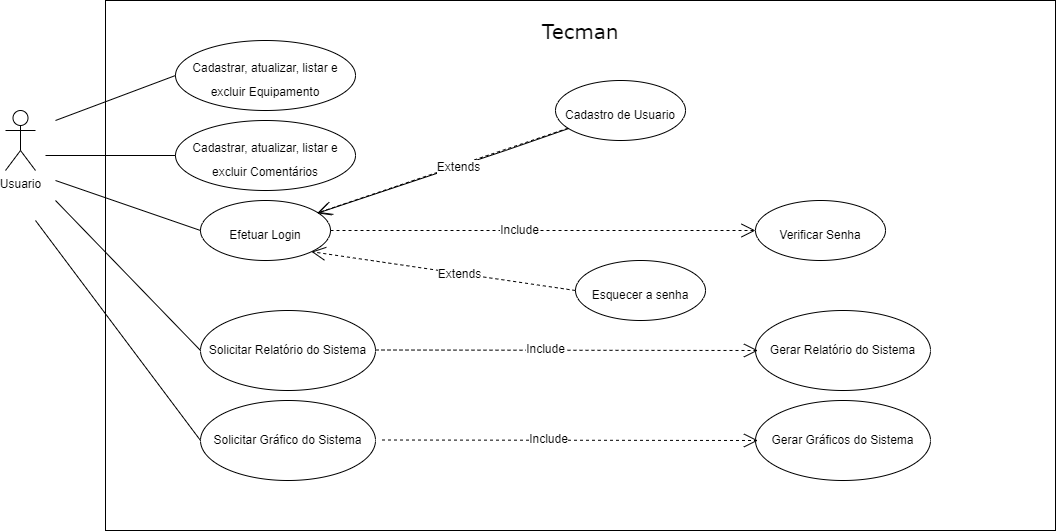

The diagram above was exported from draw.io. Its source (the exported page's mxGraphModel, read from the mxfile embedded in the PNG):
<mxGraphModel dx="1038" dy="579" grid="1" gridSize="10" guides="1" tooltips="1" connect="1" arrows="1" fold="1" page="1" pageScale="1" pageWidth="827" pageHeight="1169" math="0" shadow="0">
  <root>
    <mxCell id="0" />
    <mxCell id="1" parent="0" />
    <mxCell id="IK2WQf3e3VzNKNZy8KmJ-2" value="Usuario" style="shape=umlActor;verticalLabelPosition=bottom;verticalAlign=top;html=1;outlineConnect=0;" parent="1" vertex="1">
      <mxGeometry x="60" y="190" width="30" height="60" as="geometry" />
    </mxCell>
    <mxCell id="IK2WQf3e3VzNKNZy8KmJ-6" value="&lt;p&gt;&lt;font style=&quot;font-size: 20px&quot; face=&quot;Verdana&quot;&gt;Tecman&lt;/font&gt;&lt;/p&gt;" style="rounded=0;whiteSpace=wrap;html=1;verticalAlign=top;" parent="1" vertex="1">
      <mxGeometry x="160" y="80" width="950" height="530" as="geometry" />
    </mxCell>
    <mxCell id="IK2WQf3e3VzNKNZy8KmJ-13" value="&lt;font style=&quot;font-size: 12px&quot; face=&quot;Helvetica&quot;&gt;Cadastrar, atualizar, listar e excluir Equipamento&lt;/font&gt;" style="ellipse;whiteSpace=wrap;html=1;fontFamily=Verdana;fontSize=20;" parent="1" vertex="1">
      <mxGeometry x="230" y="120" width="180" height="70" as="geometry" />
    </mxCell>
    <mxCell id="IK2WQf3e3VzNKNZy8KmJ-14" value="&lt;span style=&quot;font-family: &amp;#34;helvetica&amp;#34; ; font-size: 12px&quot;&gt;Cadastrar, atualizar, listar e excluir Comentários&lt;/span&gt;" style="ellipse;whiteSpace=wrap;html=1;fontFamily=Verdana;fontSize=20;" parent="1" vertex="1">
      <mxGeometry x="230" y="200" width="180" height="70" as="geometry" />
    </mxCell>
    <mxCell id="IK2WQf3e3VzNKNZy8KmJ-15" value="&lt;font style=&quot;font-size: 12px&quot; face=&quot;Helvetica&quot;&gt;Efetuar Login&lt;/font&gt;" style="ellipse;whiteSpace=wrap;html=1;fontFamily=Verdana;fontSize=20;" parent="1" vertex="1">
      <mxGeometry x="255" y="280" width="130" height="60" as="geometry" />
    </mxCell>
    <mxCell id="IK2WQf3e3VzNKNZy8KmJ-16" value="&lt;font style=&quot;font-size: 12px&quot; face=&quot;Helvetica&quot;&gt;Verificar Senha&lt;/font&gt;" style="ellipse;whiteSpace=wrap;html=1;fontFamily=Verdana;fontSize=20;" parent="1" vertex="1">
      <mxGeometry x="810" y="280" width="130" height="60" as="geometry" />
    </mxCell>
    <mxCell id="IK2WQf3e3VzNKNZy8KmJ-17" value="&lt;font style=&quot;font-size: 12px&quot; face=&quot;Helvetica&quot;&gt;Cadastro de Usuario&lt;/font&gt;" style="ellipse;whiteSpace=wrap;html=1;fontFamily=Verdana;fontSize=20;" parent="1" vertex="1">
      <mxGeometry x="610" y="160" width="130" height="60" as="geometry" />
    </mxCell>
    <mxCell id="IK2WQf3e3VzNKNZy8KmJ-19" value="&lt;font style=&quot;font-size: 12px&quot; face=&quot;Helvetica&quot;&gt;Esquecer a senha&lt;/font&gt;" style="ellipse;whiteSpace=wrap;html=1;fontFamily=Verdana;fontSize=20;" parent="1" vertex="1">
      <mxGeometry x="630" y="340" width="130" height="60" as="geometry" />
    </mxCell>
    <mxCell id="IK2WQf3e3VzNKNZy8KmJ-23" value="" style="endArrow=open;dashed=1;endFill=0;endSize=12;html=1;rounded=0;fontFamily=Helvetica;fontSize=12;" parent="1" source="IK2WQf3e3VzNKNZy8KmJ-17" target="IK2WQf3e3VzNKNZy8KmJ-15" edge="1">
      <mxGeometry width="160" relative="1" as="geometry">
        <mxPoint x="390" y="340" as="sourcePoint" />
        <mxPoint x="550" y="340" as="targetPoint" />
      </mxGeometry>
    </mxCell>
    <mxCell id="IK2WQf3e3VzNKNZy8KmJ-24" value="Extends" style="edgeLabel;html=1;align=center;verticalAlign=middle;resizable=0;points=[];fontSize=12;fontFamily=Helvetica;" parent="IK2WQf3e3VzNKNZy8KmJ-23" vertex="1" connectable="0">
      <mxGeometry x="-0.1162" y="1" relative="1" as="geometry">
        <mxPoint as="offset" />
      </mxGeometry>
    </mxCell>
    <mxCell id="IK2WQf3e3VzNKNZy8KmJ-25" value="" style="endArrow=open;dashed=1;endFill=0;endSize=12;html=1;rounded=0;fontFamily=Helvetica;fontSize=12;strokeWidth=0;" parent="1" source="IK2WQf3e3VzNKNZy8KmJ-17" target="IK2WQf3e3VzNKNZy8KmJ-15" edge="1">
      <mxGeometry width="160" relative="1" as="geometry">
        <mxPoint x="622.5450477954491" y="207.71657326113962" as="sourcePoint" />
        <mxPoint x="372.4397960935389" y="292.2738717430291" as="targetPoint" />
        <Array as="points">
          <mxPoint x="560" y="230" />
        </Array>
      </mxGeometry>
    </mxCell>
    <mxCell id="IK2WQf3e3VzNKNZy8KmJ-26" value="Extends" style="edgeLabel;html=1;align=center;verticalAlign=middle;resizable=0;points=[];fontSize=12;fontFamily=Helvetica;" parent="IK2WQf3e3VzNKNZy8KmJ-25" vertex="1" connectable="0">
      <mxGeometry x="-0.1162" y="1" relative="1" as="geometry">
        <mxPoint as="offset" />
      </mxGeometry>
    </mxCell>
    <mxCell id="IK2WQf3e3VzNKNZy8KmJ-27" value="" style="endArrow=open;dashed=1;endFill=0;endSize=12;html=1;rounded=0;fontFamily=Helvetica;fontSize=12;entryX=0;entryY=0.5;entryDx=0;entryDy=0;exitX=1;exitY=0.5;exitDx=0;exitDy=0;" parent="1" source="IK2WQf3e3VzNKNZy8KmJ-15" target="IK2WQf3e3VzNKNZy8KmJ-16" edge="1">
      <mxGeometry width="160" relative="1" as="geometry">
        <mxPoint x="633.0904168529116" y="218.05550718159589" as="sourcePoint" />
        <mxPoint x="382.69414984599234" y="302.4352833846691" as="targetPoint" />
        <Array as="points" />
      </mxGeometry>
    </mxCell>
    <mxCell id="IK2WQf3e3VzNKNZy8KmJ-28" value="Include" style="edgeLabel;html=1;align=center;verticalAlign=middle;resizable=0;points=[];fontSize=12;fontFamily=Helvetica;" parent="IK2WQf3e3VzNKNZy8KmJ-27" vertex="1" connectable="0">
      <mxGeometry x="-0.1162" y="1" relative="1" as="geometry">
        <mxPoint as="offset" />
      </mxGeometry>
    </mxCell>
    <mxCell id="IK2WQf3e3VzNKNZy8KmJ-33" value="" style="endArrow=none;html=1;rounded=0;fontFamily=Helvetica;fontSize=12;strokeWidth=1;entryX=0;entryY=0.5;entryDx=0;entryDy=0;" parent="1" target="IK2WQf3e3VzNKNZy8KmJ-13" edge="1">
      <mxGeometry width="50" height="50" relative="1" as="geometry">
        <mxPoint x="110" y="200" as="sourcePoint" />
        <mxPoint x="220" y="160" as="targetPoint" />
      </mxGeometry>
    </mxCell>
    <mxCell id="IK2WQf3e3VzNKNZy8KmJ-34" value="" style="endArrow=none;html=1;rounded=0;fontFamily=Helvetica;fontSize=12;strokeWidth=1;entryX=0;entryY=0.5;entryDx=0;entryDy=0;" parent="1" target="IK2WQf3e3VzNKNZy8KmJ-14" edge="1">
      <mxGeometry width="50" height="50" relative="1" as="geometry">
        <mxPoint x="100" y="235" as="sourcePoint" />
        <mxPoint x="220" y="230" as="targetPoint" />
      </mxGeometry>
    </mxCell>
    <mxCell id="IK2WQf3e3VzNKNZy8KmJ-37" value="" style="endArrow=none;html=1;rounded=0;fontFamily=Helvetica;fontSize=12;strokeWidth=1;entryX=0;entryY=0.5;entryDx=0;entryDy=0;" parent="1" target="IK2WQf3e3VzNKNZy8KmJ-15" edge="1">
      <mxGeometry width="50" height="50" relative="1" as="geometry">
        <mxPoint x="110" y="260" as="sourcePoint" />
        <mxPoint x="120" y="300" as="targetPoint" />
      </mxGeometry>
    </mxCell>
    <mxCell id="IK2WQf3e3VzNKNZy8KmJ-38" value="Gerar Relatório do Sistema" style="ellipse;whiteSpace=wrap;html=1;fontFamily=Helvetica;fontSize=12;" parent="1" vertex="1">
      <mxGeometry x="810" y="390" width="175" height="80" as="geometry" />
    </mxCell>
    <mxCell id="IK2WQf3e3VzNKNZy8KmJ-39" value="Gerar Gráficos do Sistema" style="ellipse;whiteSpace=wrap;html=1;fontFamily=Helvetica;fontSize=12;" parent="1" vertex="1">
      <mxGeometry x="810" y="480" width="175" height="80" as="geometry" />
    </mxCell>
    <mxCell id="IK2WQf3e3VzNKNZy8KmJ-40" value="Solicitar Relatório do Sistema" style="ellipse;whiteSpace=wrap;html=1;fontFamily=Helvetica;fontSize=12;" parent="1" vertex="1">
      <mxGeometry x="255" y="390" width="175" height="80" as="geometry" />
    </mxCell>
    <mxCell id="IK2WQf3e3VzNKNZy8KmJ-41" value="Solicitar Gráfico do Sistema" style="ellipse;whiteSpace=wrap;html=1;fontFamily=Helvetica;fontSize=12;" parent="1" vertex="1">
      <mxGeometry x="255" y="480" width="175" height="80" as="geometry" />
    </mxCell>
    <mxCell id="IK2WQf3e3VzNKNZy8KmJ-42" value="" style="endArrow=open;dashed=1;endFill=0;endSize=12;html=1;rounded=0;fontFamily=Helvetica;fontSize=12;exitX=1;exitY=0.5;exitDx=0;exitDy=0;" parent="1" edge="1">
      <mxGeometry width="160" relative="1" as="geometry">
        <mxPoint x="430" y="429.5" as="sourcePoint" />
        <mxPoint x="812.5" y="430" as="targetPoint" />
        <Array as="points" />
      </mxGeometry>
    </mxCell>
    <mxCell id="IK2WQf3e3VzNKNZy8KmJ-43" value="Include" style="edgeLabel;html=1;align=center;verticalAlign=middle;resizable=0;points=[];fontSize=12;fontFamily=Helvetica;" parent="IK2WQf3e3VzNKNZy8KmJ-42" vertex="1" connectable="0">
      <mxGeometry x="-0.1162" y="1" relative="1" as="geometry">
        <mxPoint as="offset" />
      </mxGeometry>
    </mxCell>
    <mxCell id="IK2WQf3e3VzNKNZy8KmJ-44" value="" style="endArrow=open;dashed=1;endFill=0;endSize=12;html=1;rounded=0;fontFamily=Helvetica;fontSize=12;exitX=1;exitY=0.5;exitDx=0;exitDy=0;" parent="1" edge="1">
      <mxGeometry width="160" relative="1" as="geometry">
        <mxPoint x="436.5" y="519.5" as="sourcePoint" />
        <mxPoint x="812.5" y="520" as="targetPoint" />
        <Array as="points" />
      </mxGeometry>
    </mxCell>
    <mxCell id="IK2WQf3e3VzNKNZy8KmJ-45" value="Include" style="edgeLabel;html=1;align=center;verticalAlign=middle;resizable=0;points=[];fontSize=12;fontFamily=Helvetica;" parent="IK2WQf3e3VzNKNZy8KmJ-44" vertex="1" connectable="0">
      <mxGeometry x="-0.1162" y="1" relative="1" as="geometry">
        <mxPoint as="offset" />
      </mxGeometry>
    </mxCell>
    <mxCell id="IK2WQf3e3VzNKNZy8KmJ-46" value="" style="endArrow=open;dashed=1;endFill=0;endSize=12;html=1;rounded=0;fontFamily=Helvetica;fontSize=12;exitX=0;exitY=0.5;exitDx=0;exitDy=0;entryX=1;entryY=1;entryDx=0;entryDy=0;" parent="1" source="IK2WQf3e3VzNKNZy8KmJ-19" target="IK2WQf3e3VzNKNZy8KmJ-15" edge="1">
      <mxGeometry width="160" relative="1" as="geometry">
        <mxPoint x="610.0004168529116" y="359.9955071815959" as="sourcePoint" />
        <mxPoint x="359.60414984599237" y="444.3752833846691" as="targetPoint" />
        <Array as="points" />
      </mxGeometry>
    </mxCell>
    <mxCell id="IK2WQf3e3VzNKNZy8KmJ-47" value="Extends" style="edgeLabel;html=1;align=center;verticalAlign=middle;resizable=0;points=[];fontSize=12;fontFamily=Helvetica;" parent="IK2WQf3e3VzNKNZy8KmJ-46" vertex="1" connectable="0">
      <mxGeometry x="-0.1162" y="1" relative="1" as="geometry">
        <mxPoint as="offset" />
      </mxGeometry>
    </mxCell>
    <mxCell id="IK2WQf3e3VzNKNZy8KmJ-51" value="" style="endArrow=none;html=1;rounded=0;fontFamily=Helvetica;fontSize=12;strokeWidth=1;entryX=0;entryY=0.5;entryDx=0;entryDy=0;" parent="1" target="IK2WQf3e3VzNKNZy8KmJ-40" edge="1">
      <mxGeometry width="50" height="50" relative="1" as="geometry">
        <mxPoint x="110" y="280" as="sourcePoint" />
        <mxPoint x="350" y="260" as="targetPoint" />
      </mxGeometry>
    </mxCell>
    <mxCell id="IK2WQf3e3VzNKNZy8KmJ-52" value="" style="endArrow=none;html=1;rounded=0;fontFamily=Helvetica;fontSize=12;strokeWidth=1;entryX=0;entryY=0.5;entryDx=0;entryDy=0;" parent="1" target="IK2WQf3e3VzNKNZy8KmJ-41" edge="1">
      <mxGeometry width="50" height="50" relative="1" as="geometry">
        <mxPoint x="90" y="300" as="sourcePoint" />
        <mxPoint x="350" y="260" as="targetPoint" />
      </mxGeometry>
    </mxCell>
  </root>
</mxGraphModel>